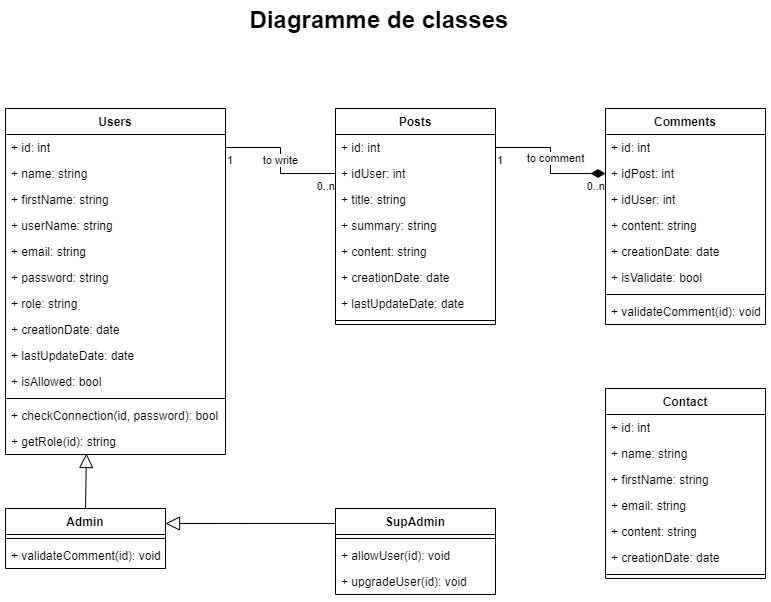

The diagram above was exported from draw.io. Its source (the exported page's mxGraphModel, read from the mxfile embedded in the PNG):
<mxGraphModel dx="938" dy="640" grid="1" gridSize="10" guides="1" tooltips="1" connect="1" arrows="1" fold="1" page="1" pageScale="1" pageWidth="827" pageHeight="1169" math="0" shadow="0">
  <root>
    <mxCell id="0" />
    <mxCell id="1" parent="0" />
    <mxCell id="SXk0aHyDlJtqXW5bQwyo-1" value="Users" style="swimlane;fontStyle=1;align=center;verticalAlign=top;childLayout=stackLayout;horizontal=1;startSize=26;horizontalStack=0;resizeParent=1;resizeParentMax=0;resizeLast=0;collapsible=1;marginBottom=0;whiteSpace=wrap;html=1;" parent="1" vertex="1">
      <mxGeometry x="40" y="160" width="220" height="346" as="geometry" />
    </mxCell>
    <mxCell id="SXk0aHyDlJtqXW5bQwyo-2" value="+ id: int" style="text;strokeColor=none;fillColor=none;align=left;verticalAlign=top;spacingLeft=4;spacingRight=4;overflow=hidden;rotatable=0;points=[[0,0.5],[1,0.5]];portConstraint=eastwest;whiteSpace=wrap;html=1;" parent="SXk0aHyDlJtqXW5bQwyo-1" vertex="1">
      <mxGeometry y="26" width="220" height="26" as="geometry" />
    </mxCell>
    <mxCell id="SXk0aHyDlJtqXW5bQwyo-17" value="+ name: string" style="text;strokeColor=none;fillColor=none;align=left;verticalAlign=top;spacingLeft=4;spacingRight=4;overflow=hidden;rotatable=0;points=[[0,0.5],[1,0.5]];portConstraint=eastwest;whiteSpace=wrap;html=1;" parent="SXk0aHyDlJtqXW5bQwyo-1" vertex="1">
      <mxGeometry y="52" width="220" height="26" as="geometry" />
    </mxCell>
    <mxCell id="SXk0aHyDlJtqXW5bQwyo-22" value="+ firstName: string" style="text;strokeColor=none;fillColor=none;align=left;verticalAlign=top;spacingLeft=4;spacingRight=4;overflow=hidden;rotatable=0;points=[[0,0.5],[1,0.5]];portConstraint=eastwest;whiteSpace=wrap;html=1;" parent="SXk0aHyDlJtqXW5bQwyo-1" vertex="1">
      <mxGeometry y="78" width="220" height="26" as="geometry" />
    </mxCell>
    <mxCell id="SXk0aHyDlJtqXW5bQwyo-20" value="+ userName: string" style="text;strokeColor=none;fillColor=none;align=left;verticalAlign=top;spacingLeft=4;spacingRight=4;overflow=hidden;rotatable=0;points=[[0,0.5],[1,0.5]];portConstraint=eastwest;whiteSpace=wrap;html=1;" parent="SXk0aHyDlJtqXW5bQwyo-1" vertex="1">
      <mxGeometry y="104" width="220" height="26" as="geometry" />
    </mxCell>
    <mxCell id="SXk0aHyDlJtqXW5bQwyo-19" value="+ email: string" style="text;strokeColor=none;fillColor=none;align=left;verticalAlign=top;spacingLeft=4;spacingRight=4;overflow=hidden;rotatable=0;points=[[0,0.5],[1,0.5]];portConstraint=eastwest;whiteSpace=wrap;html=1;" parent="SXk0aHyDlJtqXW5bQwyo-1" vertex="1">
      <mxGeometry y="130" width="220" height="26" as="geometry" />
    </mxCell>
    <mxCell id="SXk0aHyDlJtqXW5bQwyo-21" value="+ password: string" style="text;strokeColor=none;fillColor=none;align=left;verticalAlign=top;spacingLeft=4;spacingRight=4;overflow=hidden;rotatable=0;points=[[0,0.5],[1,0.5]];portConstraint=eastwest;whiteSpace=wrap;html=1;" parent="SXk0aHyDlJtqXW5bQwyo-1" vertex="1">
      <mxGeometry y="156" width="220" height="26" as="geometry" />
    </mxCell>
    <mxCell id="SXk0aHyDlJtqXW5bQwyo-18" value="+ role: string" style="text;strokeColor=none;fillColor=none;align=left;verticalAlign=top;spacingLeft=4;spacingRight=4;overflow=hidden;rotatable=0;points=[[0,0.5],[1,0.5]];portConstraint=eastwest;whiteSpace=wrap;html=1;" parent="SXk0aHyDlJtqXW5bQwyo-1" vertex="1">
      <mxGeometry y="182" width="220" height="26" as="geometry" />
    </mxCell>
    <mxCell id="Tocobcwlz14f6R4eC48V-5" value="+ creationDate: date" style="text;strokeColor=none;fillColor=none;align=left;verticalAlign=top;spacingLeft=4;spacingRight=4;overflow=hidden;rotatable=0;points=[[0,0.5],[1,0.5]];portConstraint=eastwest;whiteSpace=wrap;html=1;" parent="SXk0aHyDlJtqXW5bQwyo-1" vertex="1">
      <mxGeometry y="208" width="220" height="26" as="geometry" />
    </mxCell>
    <mxCell id="Tocobcwlz14f6R4eC48V-6" value="+ lastUpdateDate: date" style="text;strokeColor=none;fillColor=none;align=left;verticalAlign=top;spacingLeft=4;spacingRight=4;overflow=hidden;rotatable=0;points=[[0,0.5],[1,0.5]];portConstraint=eastwest;whiteSpace=wrap;html=1;" parent="SXk0aHyDlJtqXW5bQwyo-1" vertex="1">
      <mxGeometry y="234" width="220" height="26" as="geometry" />
    </mxCell>
    <mxCell id="96zHcbC0YYdT4oK9-2ci-4" value="+ isAllowed: bool" style="text;strokeColor=none;fillColor=none;align=left;verticalAlign=top;spacingLeft=4;spacingRight=4;overflow=hidden;rotatable=0;points=[[0,0.5],[1,0.5]];portConstraint=eastwest;whiteSpace=wrap;html=1;" parent="SXk0aHyDlJtqXW5bQwyo-1" vertex="1">
      <mxGeometry y="260" width="220" height="26" as="geometry" />
    </mxCell>
    <mxCell id="SXk0aHyDlJtqXW5bQwyo-3" value="" style="line;strokeWidth=1;fillColor=none;align=left;verticalAlign=middle;spacingTop=-1;spacingLeft=3;spacingRight=3;rotatable=0;labelPosition=right;points=[];portConstraint=eastwest;strokeColor=inherit;" parent="SXk0aHyDlJtqXW5bQwyo-1" vertex="1">
      <mxGeometry y="286" width="220" height="8" as="geometry" />
    </mxCell>
    <mxCell id="SXk0aHyDlJtqXW5bQwyo-23" value="+ checkConnection(id, password): bool" style="text;strokeColor=none;fillColor=none;align=left;verticalAlign=top;spacingLeft=4;spacingRight=4;overflow=hidden;rotatable=0;points=[[0,0.5],[1,0.5]];portConstraint=eastwest;whiteSpace=wrap;html=1;" parent="SXk0aHyDlJtqXW5bQwyo-1" vertex="1">
      <mxGeometry y="294" width="220" height="26" as="geometry" />
    </mxCell>
    <mxCell id="SXk0aHyDlJtqXW5bQwyo-4" value="+ getRole(id): string" style="text;strokeColor=none;fillColor=none;align=left;verticalAlign=top;spacingLeft=4;spacingRight=4;overflow=hidden;rotatable=0;points=[[0,0.5],[1,0.5]];portConstraint=eastwest;whiteSpace=wrap;html=1;" parent="SXk0aHyDlJtqXW5bQwyo-1" vertex="1">
      <mxGeometry y="320" width="220" height="26" as="geometry" />
    </mxCell>
    <mxCell id="SXk0aHyDlJtqXW5bQwyo-9" value="Comments" style="swimlane;fontStyle=1;align=center;verticalAlign=top;childLayout=stackLayout;horizontal=1;startSize=26;horizontalStack=0;resizeParent=1;resizeParentMax=0;resizeLast=0;collapsible=1;marginBottom=0;whiteSpace=wrap;html=1;" parent="1" vertex="1">
      <mxGeometry x="640" y="160" width="160" height="216" as="geometry" />
    </mxCell>
    <mxCell id="SXk0aHyDlJtqXW5bQwyo-10" value="+ id: int" style="text;strokeColor=none;fillColor=none;align=left;verticalAlign=top;spacingLeft=4;spacingRight=4;overflow=hidden;rotatable=0;points=[[0,0.5],[1,0.5]];portConstraint=eastwest;whiteSpace=wrap;html=1;" parent="SXk0aHyDlJtqXW5bQwyo-9" vertex="1">
      <mxGeometry y="26" width="160" height="26" as="geometry" />
    </mxCell>
    <mxCell id="SXk0aHyDlJtqXW5bQwyo-34" value="+ idPost: int" style="text;strokeColor=none;fillColor=none;align=left;verticalAlign=top;spacingLeft=4;spacingRight=4;overflow=hidden;rotatable=0;points=[[0,0.5],[1,0.5]];portConstraint=eastwest;whiteSpace=wrap;html=1;" parent="SXk0aHyDlJtqXW5bQwyo-9" vertex="1">
      <mxGeometry y="52" width="160" height="26" as="geometry" />
    </mxCell>
    <mxCell id="SXk0aHyDlJtqXW5bQwyo-32" value="+ idUser: int" style="text;strokeColor=none;fillColor=none;align=left;verticalAlign=top;spacingLeft=4;spacingRight=4;overflow=hidden;rotatable=0;points=[[0,0.5],[1,0.5]];portConstraint=eastwest;whiteSpace=wrap;html=1;" parent="SXk0aHyDlJtqXW5bQwyo-9" vertex="1">
      <mxGeometry y="78" width="160" height="26" as="geometry" />
    </mxCell>
    <mxCell id="SXk0aHyDlJtqXW5bQwyo-30" value="+ content: string" style="text;strokeColor=none;fillColor=none;align=left;verticalAlign=top;spacingLeft=4;spacingRight=4;overflow=hidden;rotatable=0;points=[[0,0.5],[1,0.5]];portConstraint=eastwest;whiteSpace=wrap;html=1;" parent="SXk0aHyDlJtqXW5bQwyo-9" vertex="1">
      <mxGeometry y="104" width="160" height="26" as="geometry" />
    </mxCell>
    <mxCell id="Tocobcwlz14f6R4eC48V-3" value="+ creationDate: date" style="text;strokeColor=none;fillColor=none;align=left;verticalAlign=top;spacingLeft=4;spacingRight=4;overflow=hidden;rotatable=0;points=[[0,0.5],[1,0.5]];portConstraint=eastwest;whiteSpace=wrap;html=1;" parent="SXk0aHyDlJtqXW5bQwyo-9" vertex="1">
      <mxGeometry y="130" width="160" height="26" as="geometry" />
    </mxCell>
    <mxCell id="SXk0aHyDlJtqXW5bQwyo-33" value="+ isValidate: bool" style="text;strokeColor=none;fillColor=none;align=left;verticalAlign=top;spacingLeft=4;spacingRight=4;overflow=hidden;rotatable=0;points=[[0,0.5],[1,0.5]];portConstraint=eastwest;whiteSpace=wrap;html=1;" parent="SXk0aHyDlJtqXW5bQwyo-9" vertex="1">
      <mxGeometry y="156" width="160" height="26" as="geometry" />
    </mxCell>
    <mxCell id="SXk0aHyDlJtqXW5bQwyo-11" value="" style="line;strokeWidth=1;fillColor=none;align=left;verticalAlign=middle;spacingTop=-1;spacingLeft=3;spacingRight=3;rotatable=0;labelPosition=right;points=[];portConstraint=eastwest;strokeColor=inherit;" parent="SXk0aHyDlJtqXW5bQwyo-9" vertex="1">
      <mxGeometry y="182" width="160" height="8" as="geometry" />
    </mxCell>
    <mxCell id="SXk0aHyDlJtqXW5bQwyo-12" value="+ validateComment(id): void" style="text;strokeColor=none;fillColor=none;align=left;verticalAlign=top;spacingLeft=4;spacingRight=4;overflow=hidden;rotatable=0;points=[[0,0.5],[1,0.5]];portConstraint=eastwest;whiteSpace=wrap;html=1;" parent="SXk0aHyDlJtqXW5bQwyo-9" vertex="1">
      <mxGeometry y="190" width="160" height="26" as="geometry" />
    </mxCell>
    <mxCell id="SXk0aHyDlJtqXW5bQwyo-13" value="Posts" style="swimlane;fontStyle=1;align=center;verticalAlign=top;childLayout=stackLayout;horizontal=1;startSize=26;horizontalStack=0;resizeParent=1;resizeParentMax=0;resizeLast=0;collapsible=1;marginBottom=0;whiteSpace=wrap;html=1;" parent="1" vertex="1">
      <mxGeometry x="370" y="160" width="160" height="216" as="geometry" />
    </mxCell>
    <mxCell id="SXk0aHyDlJtqXW5bQwyo-14" value="+ id: int" style="text;strokeColor=none;fillColor=none;align=left;verticalAlign=top;spacingLeft=4;spacingRight=4;overflow=hidden;rotatable=0;points=[[0,0.5],[1,0.5]];portConstraint=eastwest;whiteSpace=wrap;html=1;" parent="SXk0aHyDlJtqXW5bQwyo-13" vertex="1">
      <mxGeometry y="26" width="160" height="26" as="geometry" />
    </mxCell>
    <mxCell id="SXk0aHyDlJtqXW5bQwyo-24" value="+ idUser: int" style="text;strokeColor=none;fillColor=none;align=left;verticalAlign=top;spacingLeft=4;spacingRight=4;overflow=hidden;rotatable=0;points=[[0,0.5],[1,0.5]];portConstraint=eastwest;whiteSpace=wrap;html=1;" parent="SXk0aHyDlJtqXW5bQwyo-13" vertex="1">
      <mxGeometry y="52" width="160" height="26" as="geometry" />
    </mxCell>
    <mxCell id="SXk0aHyDlJtqXW5bQwyo-28" value="+ title: string" style="text;strokeColor=none;fillColor=none;align=left;verticalAlign=top;spacingLeft=4;spacingRight=4;overflow=hidden;rotatable=0;points=[[0,0.5],[1,0.5]];portConstraint=eastwest;whiteSpace=wrap;html=1;" parent="SXk0aHyDlJtqXW5bQwyo-13" vertex="1">
      <mxGeometry y="78" width="160" height="26" as="geometry" />
    </mxCell>
    <mxCell id="SXk0aHyDlJtqXW5bQwyo-27" value="+ summary: string" style="text;strokeColor=none;fillColor=none;align=left;verticalAlign=top;spacingLeft=4;spacingRight=4;overflow=hidden;rotatable=0;points=[[0,0.5],[1,0.5]];portConstraint=eastwest;whiteSpace=wrap;html=1;" parent="SXk0aHyDlJtqXW5bQwyo-13" vertex="1">
      <mxGeometry y="104" width="160" height="26" as="geometry" />
    </mxCell>
    <mxCell id="SXk0aHyDlJtqXW5bQwyo-25" value="+ content: string" style="text;strokeColor=none;fillColor=none;align=left;verticalAlign=top;spacingLeft=4;spacingRight=4;overflow=hidden;rotatable=0;points=[[0,0.5],[1,0.5]];portConstraint=eastwest;whiteSpace=wrap;html=1;" parent="SXk0aHyDlJtqXW5bQwyo-13" vertex="1">
      <mxGeometry y="130" width="160" height="26" as="geometry" />
    </mxCell>
    <mxCell id="SXk0aHyDlJtqXW5bQwyo-26" value="+ creationDate: date" style="text;strokeColor=none;fillColor=none;align=left;verticalAlign=top;spacingLeft=4;spacingRight=4;overflow=hidden;rotatable=0;points=[[0,0.5],[1,0.5]];portConstraint=eastwest;whiteSpace=wrap;html=1;" parent="SXk0aHyDlJtqXW5bQwyo-13" vertex="1">
      <mxGeometry y="156" width="160" height="26" as="geometry" />
    </mxCell>
    <mxCell id="SXk0aHyDlJtqXW5bQwyo-29" value="+ lastUpdateDate: date" style="text;strokeColor=none;fillColor=none;align=left;verticalAlign=top;spacingLeft=4;spacingRight=4;overflow=hidden;rotatable=0;points=[[0,0.5],[1,0.5]];portConstraint=eastwest;whiteSpace=wrap;html=1;" parent="SXk0aHyDlJtqXW5bQwyo-13" vertex="1">
      <mxGeometry y="182" width="160" height="26" as="geometry" />
    </mxCell>
    <mxCell id="SXk0aHyDlJtqXW5bQwyo-15" value="" style="line;strokeWidth=1;fillColor=none;align=left;verticalAlign=middle;spacingTop=-1;spacingLeft=3;spacingRight=3;rotatable=0;labelPosition=right;points=[];portConstraint=eastwest;strokeColor=inherit;" parent="SXk0aHyDlJtqXW5bQwyo-13" vertex="1">
      <mxGeometry y="208" width="160" height="8" as="geometry" />
    </mxCell>
    <mxCell id="SXk0aHyDlJtqXW5bQwyo-36" value="to comment" style="endArrow=diamondThin;html=1;endSize=12;startArrow=none;startSize=14;startFill=0;edgeStyle=orthogonalEdgeStyle;rounded=0;exitX=1;exitY=0.5;exitDx=0;exitDy=0;entryX=0;entryY=0.5;entryDx=0;entryDy=0;endFill=1;" parent="1" source="SXk0aHyDlJtqXW5bQwyo-14" target="SXk0aHyDlJtqXW5bQwyo-34" edge="1">
      <mxGeometry x="-0.0294" y="5" relative="1" as="geometry">
        <mxPoint x="460" y="220" as="sourcePoint" />
        <mxPoint x="620" y="220" as="targetPoint" />
        <mxPoint as="offset" />
      </mxGeometry>
    </mxCell>
    <mxCell id="SXk0aHyDlJtqXW5bQwyo-37" value="1" style="edgeLabel;resizable=0;html=1;align=left;verticalAlign=top;" parent="SXk0aHyDlJtqXW5bQwyo-36" connectable="0" vertex="1">
      <mxGeometry x="-1" relative="1" as="geometry" />
    </mxCell>
    <mxCell id="SXk0aHyDlJtqXW5bQwyo-38" value="0..n" style="edgeLabel;resizable=0;html=1;align=right;verticalAlign=top;" parent="SXk0aHyDlJtqXW5bQwyo-36" connectable="0" vertex="1">
      <mxGeometry x="1" relative="1" as="geometry" />
    </mxCell>
    <mxCell id="SXk0aHyDlJtqXW5bQwyo-39" value="to write" style="endArrow=none;html=1;endSize=12;startArrow=none;startSize=14;startFill=0;edgeStyle=orthogonalEdgeStyle;rounded=0;exitX=1;exitY=0.5;exitDx=0;exitDy=0;entryX=0;entryY=0.5;entryDx=0;entryDy=0;endFill=0;" parent="1" source="SXk0aHyDlJtqXW5bQwyo-2" target="SXk0aHyDlJtqXW5bQwyo-24" edge="1">
      <mxGeometry relative="1" as="geometry">
        <mxPoint x="460" y="220" as="sourcePoint" />
        <mxPoint x="620" y="220" as="targetPoint" />
      </mxGeometry>
    </mxCell>
    <mxCell id="SXk0aHyDlJtqXW5bQwyo-40" value="1" style="edgeLabel;resizable=0;html=1;align=left;verticalAlign=top;" parent="SXk0aHyDlJtqXW5bQwyo-39" connectable="0" vertex="1">
      <mxGeometry x="-1" relative="1" as="geometry" />
    </mxCell>
    <mxCell id="SXk0aHyDlJtqXW5bQwyo-41" value="0..n" style="edgeLabel;resizable=0;html=1;align=right;verticalAlign=top;" parent="SXk0aHyDlJtqXW5bQwyo-39" connectable="0" vertex="1">
      <mxGeometry x="1" relative="1" as="geometry" />
    </mxCell>
    <mxCell id="SXk0aHyDlJtqXW5bQwyo-42" value="Admin" style="swimlane;fontStyle=1;align=center;verticalAlign=top;childLayout=stackLayout;horizontal=1;startSize=26;horizontalStack=0;resizeParent=1;resizeParentMax=0;resizeLast=0;collapsible=1;marginBottom=0;whiteSpace=wrap;html=1;" parent="1" vertex="1">
      <mxGeometry x="40" y="560" width="160" height="60" as="geometry" />
    </mxCell>
    <mxCell id="SXk0aHyDlJtqXW5bQwyo-44" value="" style="line;strokeWidth=1;fillColor=none;align=left;verticalAlign=middle;spacingTop=-1;spacingLeft=3;spacingRight=3;rotatable=0;labelPosition=right;points=[];portConstraint=eastwest;strokeColor=inherit;" parent="SXk0aHyDlJtqXW5bQwyo-42" vertex="1">
      <mxGeometry y="26" width="160" height="8" as="geometry" />
    </mxCell>
    <mxCell id="SXk0aHyDlJtqXW5bQwyo-45" value="+ validateComment(id): void" style="text;strokeColor=none;fillColor=none;align=left;verticalAlign=top;spacingLeft=4;spacingRight=4;overflow=hidden;rotatable=0;points=[[0,0.5],[1,0.5]];portConstraint=eastwest;whiteSpace=wrap;html=1;" parent="SXk0aHyDlJtqXW5bQwyo-42" vertex="1">
      <mxGeometry y="34" width="160" height="26" as="geometry" />
    </mxCell>
    <mxCell id="SXk0aHyDlJtqXW5bQwyo-46" value="" style="endArrow=block;endFill=0;endSize=12;html=1;rounded=0;exitX=0.5;exitY=0;exitDx=0;exitDy=0;entryX=0.368;entryY=0.962;entryDx=0;entryDy=0;entryPerimeter=0;" parent="1" source="SXk0aHyDlJtqXW5bQwyo-42" target="SXk0aHyDlJtqXW5bQwyo-4" edge="1">
      <mxGeometry width="160" relative="1" as="geometry">
        <mxPoint x="460" y="220" as="sourcePoint" />
        <mxPoint x="140" y="440" as="targetPoint" />
      </mxGeometry>
    </mxCell>
    <mxCell id="SXk0aHyDlJtqXW5bQwyo-47" value="SupAdmin" style="swimlane;fontStyle=1;align=center;verticalAlign=top;childLayout=stackLayout;horizontal=1;startSize=26;horizontalStack=0;resizeParent=1;resizeParentMax=0;resizeLast=0;collapsible=1;marginBottom=0;whiteSpace=wrap;html=1;" parent="1" vertex="1">
      <mxGeometry x="370" y="560" width="160" height="86" as="geometry" />
    </mxCell>
    <mxCell id="SXk0aHyDlJtqXW5bQwyo-49" value="" style="line;strokeWidth=1;fillColor=none;align=left;verticalAlign=middle;spacingTop=-1;spacingLeft=3;spacingRight=3;rotatable=0;labelPosition=right;points=[];portConstraint=eastwest;strokeColor=inherit;" parent="SXk0aHyDlJtqXW5bQwyo-47" vertex="1">
      <mxGeometry y="26" width="160" height="8" as="geometry" />
    </mxCell>
    <mxCell id="96zHcbC0YYdT4oK9-2ci-3" value="+ allowUser(id): void" style="text;strokeColor=none;fillColor=none;align=left;verticalAlign=top;spacingLeft=4;spacingRight=4;overflow=hidden;rotatable=0;points=[[0,0.5],[1,0.5]];portConstraint=eastwest;whiteSpace=wrap;html=1;" parent="SXk0aHyDlJtqXW5bQwyo-47" vertex="1">
      <mxGeometry y="34" width="160" height="26" as="geometry" />
    </mxCell>
    <mxCell id="SXk0aHyDlJtqXW5bQwyo-50" value="+ upgradeUser(id): void" style="text;strokeColor=none;fillColor=none;align=left;verticalAlign=top;spacingLeft=4;spacingRight=4;overflow=hidden;rotatable=0;points=[[0,0.5],[1,0.5]];portConstraint=eastwest;whiteSpace=wrap;html=1;" parent="SXk0aHyDlJtqXW5bQwyo-47" vertex="1">
      <mxGeometry y="60" width="160" height="26" as="geometry" />
    </mxCell>
    <mxCell id="SXk0aHyDlJtqXW5bQwyo-51" value="" style="endArrow=block;endFill=0;endSize=12;html=1;rounded=0;entryX=1;entryY=0.25;entryDx=0;entryDy=0;exitX=0;exitY=0.174;exitDx=0;exitDy=0;exitPerimeter=0;" parent="1" source="SXk0aHyDlJtqXW5bQwyo-47" target="SXk0aHyDlJtqXW5bQwyo-42" edge="1">
      <mxGeometry width="160" relative="1" as="geometry">
        <mxPoint x="300" y="508" as="sourcePoint" />
        <mxPoint x="130" y="437" as="targetPoint" />
      </mxGeometry>
    </mxCell>
    <mxCell id="SXk0aHyDlJtqXW5bQwyo-53" value="&lt;b&gt;&lt;font style=&quot;font-size: 24px;&quot;&gt;Diagramme de classes&lt;/font&gt;&lt;/b&gt;" style="text;html=1;strokeColor=none;fillColor=none;align=center;verticalAlign=middle;whiteSpace=wrap;rounded=0;" parent="1" vertex="1">
      <mxGeometry x="281" y="57" width="266" height="30" as="geometry" />
    </mxCell>
    <mxCell id="LQdufaug5R66kEsMHiMx-1" value="Contact" style="swimlane;fontStyle=1;align=center;verticalAlign=top;childLayout=stackLayout;horizontal=1;startSize=26;horizontalStack=0;resizeParent=1;resizeParentMax=0;resizeLast=0;collapsible=1;marginBottom=0;whiteSpace=wrap;html=1;" parent="1" vertex="1">
      <mxGeometry x="640" y="440" width="160" height="190" as="geometry" />
    </mxCell>
    <mxCell id="LQdufaug5R66kEsMHiMx-5" value="+ id: int" style="text;strokeColor=none;fillColor=none;align=left;verticalAlign=top;spacingLeft=4;spacingRight=4;overflow=hidden;rotatable=0;points=[[0,0.5],[1,0.5]];portConstraint=eastwest;whiteSpace=wrap;html=1;" parent="LQdufaug5R66kEsMHiMx-1" vertex="1">
      <mxGeometry y="26" width="160" height="26" as="geometry" />
    </mxCell>
    <mxCell id="LQdufaug5R66kEsMHiMx-6" value="+ name: string" style="text;strokeColor=none;fillColor=none;align=left;verticalAlign=top;spacingLeft=4;spacingRight=4;overflow=hidden;rotatable=0;points=[[0,0.5],[1,0.5]];portConstraint=eastwest;whiteSpace=wrap;html=1;" parent="LQdufaug5R66kEsMHiMx-1" vertex="1">
      <mxGeometry y="52" width="160" height="26" as="geometry" />
    </mxCell>
    <mxCell id="LQdufaug5R66kEsMHiMx-7" value="+ firstName: string" style="text;strokeColor=none;fillColor=none;align=left;verticalAlign=top;spacingLeft=4;spacingRight=4;overflow=hidden;rotatable=0;points=[[0,0.5],[1,0.5]];portConstraint=eastwest;whiteSpace=wrap;html=1;" parent="LQdufaug5R66kEsMHiMx-1" vertex="1">
      <mxGeometry y="78" width="160" height="26" as="geometry" />
    </mxCell>
    <mxCell id="LQdufaug5R66kEsMHiMx-8" value="+ email: string" style="text;strokeColor=none;fillColor=none;align=left;verticalAlign=top;spacingLeft=4;spacingRight=4;overflow=hidden;rotatable=0;points=[[0,0.5],[1,0.5]];portConstraint=eastwest;whiteSpace=wrap;html=1;" parent="LQdufaug5R66kEsMHiMx-1" vertex="1">
      <mxGeometry y="104" width="160" height="26" as="geometry" />
    </mxCell>
    <mxCell id="LQdufaug5R66kEsMHiMx-9" value="+ content: string" style="text;strokeColor=none;fillColor=none;align=left;verticalAlign=top;spacingLeft=4;spacingRight=4;overflow=hidden;rotatable=0;points=[[0,0.5],[1,0.5]];portConstraint=eastwest;whiteSpace=wrap;html=1;" parent="LQdufaug5R66kEsMHiMx-1" vertex="1">
      <mxGeometry y="130" width="160" height="26" as="geometry" />
    </mxCell>
    <mxCell id="Tocobcwlz14f6R4eC48V-1" value="+ creationDate: date" style="text;strokeColor=none;fillColor=none;align=left;verticalAlign=top;spacingLeft=4;spacingRight=4;overflow=hidden;rotatable=0;points=[[0,0.5],[1,0.5]];portConstraint=eastwest;whiteSpace=wrap;html=1;" parent="LQdufaug5R66kEsMHiMx-1" vertex="1">
      <mxGeometry y="156" width="160" height="26" as="geometry" />
    </mxCell>
    <mxCell id="LQdufaug5R66kEsMHiMx-3" value="" style="line;strokeWidth=1;fillColor=none;align=left;verticalAlign=middle;spacingTop=-1;spacingLeft=3;spacingRight=3;rotatable=0;labelPosition=right;points=[];portConstraint=eastwest;strokeColor=inherit;" parent="LQdufaug5R66kEsMHiMx-1" vertex="1">
      <mxGeometry y="182" width="160" height="8" as="geometry" />
    </mxCell>
  </root>
</mxGraphModel>